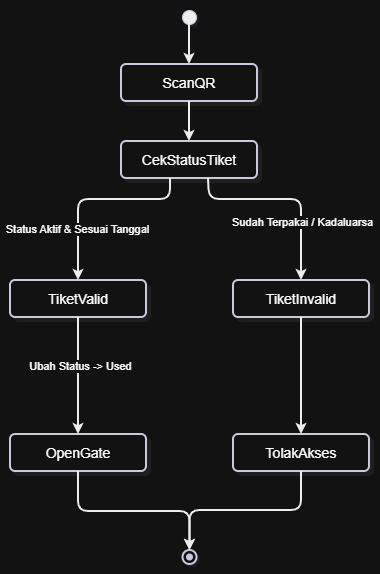

The diagram above was exported from draw.io. Its source (the exported page's mxGraphModel, read from the mxfile embedded in the PNG):
<mxGraphModel dx="1279" dy="864" grid="1" gridSize="10" guides="1" tooltips="1" connect="1" arrows="1" fold="1" page="1" pageScale="1" pageWidth="850" pageHeight="1100" math="0" shadow="0">
  <root>
    <mxCell id="0" />
    <mxCell id="1" parent="0" />
    <UserObject label="" mermaidData="{&#10;  &quot;data&quot;: &quot;stateDiagram-v2\n    [*] --&gt; ScanQR\n    ScanQR --&gt; CekStatusTiket\n    CekStatusTiket --&gt; TiketValid: Status Aktif &amp; Sesuai Tanggal\n    CekStatusTiket --&gt; TiketInvalid: Sudah Terpakai / Kadaluarsa\n    TiketValid --&gt; OpenGate: Ubah Status -&gt; Used\n    TiketInvalid --&gt; TolakAkses\n    OpenGate --&gt; [*]\n    TolakAkses --&gt; [*]\n&quot;,&#10;  &quot;config&quot;: null,&#10;  &quot;version&quot;: &quot;12&quot;&#10;}" id="CoIza6UK5EHvtEgas_SD-81">
      <mxCell connectable="0" parent="1" style="group;transparentBounds=1;editIcon=1;lockedGroup=0;groupPadding=10;fontColor=light-dark(#000000,#FFFFFF);labelBorderColor=none;fontFamily=Helvetica;labelBackgroundColor=none;" vertex="1">
        <mxGeometry as="geometry" />
      </mxCell>
    </UserObject>
    <UserObject label="" mermaidId="n:root_start" mermaidBaseStyle="ellipse;html=1;fillColor=#000000;strokeColor=#28253D;fontColor=#28253D;fontFamily=Recursive;fontSize=14;strokeWidth=1;shadow=1;shadowColor=#000000;shadowOffsetX=2;shadowOffsetY=2;shadowBlur=0;shadowOpacity=6;" mermaidBaseValue="" id="CoIza6UK5EHvtEgas_SD-82">
      <mxCell parent="CoIza6UK5EHvtEgas_SD-81" style="ellipse;html=1;fillColor=#000000;strokeColor=#28253D;fontColor=light-dark(#000000,#FFFFFF);fontFamily=Helvetica;fontSize=14;strokeWidth=1;shadow=1;shadowColor=#000000;shadowOffsetX=2;shadowOffsetY=2;shadowBlur=0;shadowOpacity=6;labelBorderColor=none;labelBackgroundColor=none;" vertex="1">
        <mxGeometry height="14" width="14" x="252" y="160" as="geometry" />
      </mxCell>
    </UserObject>
    <UserObject label="ScanQR" mermaidId="n:ScanQR" mermaidBaseStyle="rounded=1;absoluteArcSize=1;arcSize=10;html=1;whiteSpace=wrap;strokeWidth=2;fillColor=#ffffff;strokeColor=#28253D;fontColor=#28253D;fontFamily=Recursive;fontSize=14;shadow=1;shadowColor=#000000;shadowOffsetX=4;shadowOffsetY=4;shadowBlur=0;shadowOpacity=6;" mermaidBaseValue="ScanQR" id="CoIza6UK5EHvtEgas_SD-83">
      <mxCell parent="CoIza6UK5EHvtEgas_SD-81" style="rounded=1;absoluteArcSize=1;arcSize=10;html=1;whiteSpace=wrap;strokeWidth=2;fillColor=#ffffff;strokeColor=#28253D;fontColor=light-dark(#000000,#FFFFFF);fontFamily=Helvetica;fontSize=14;shadow=1;shadowColor=#000000;shadowOffsetX=4;shadowOffsetY=4;shadowBlur=0;shadowOpacity=6;labelBorderColor=none;labelBackgroundColor=none;" vertex="1">
        <mxGeometry height="37" width="136" x="191" y="214" as="geometry" />
      </mxCell>
    </UserObject>
    <UserObject label="CekStatusTiket" mermaidId="n:CekStatusTiket" mermaidBaseStyle="rounded=1;absoluteArcSize=1;arcSize=10;html=1;whiteSpace=wrap;strokeWidth=2;fillColor=#ffffff;strokeColor=#28253D;fontColor=#28253D;fontFamily=Recursive;fontSize=14;shadow=1;shadowColor=#000000;shadowOffsetX=4;shadowOffsetY=4;shadowBlur=0;shadowOpacity=6;" mermaidBaseValue="CekStatusTiket" id="CoIza6UK5EHvtEgas_SD-84">
      <mxCell parent="CoIza6UK5EHvtEgas_SD-81" style="rounded=1;absoluteArcSize=1;arcSize=10;html=1;whiteSpace=wrap;strokeWidth=2;fillColor=#ffffff;strokeColor=#28253D;fontColor=light-dark(#000000,#FFFFFF);fontFamily=Helvetica;fontSize=14;shadow=1;shadowColor=#000000;shadowOffsetX=4;shadowOffsetY=4;shadowBlur=0;shadowOpacity=6;labelBorderColor=none;labelBackgroundColor=none;" vertex="1">
        <mxGeometry height="37" width="136" x="191" y="291" as="geometry" />
      </mxCell>
    </UserObject>
    <UserObject label="TiketValid" mermaidId="n:TiketValid" mermaidBaseStyle="rounded=1;absoluteArcSize=1;arcSize=10;html=1;whiteSpace=wrap;strokeWidth=2;fillColor=#ffffff;strokeColor=#28253D;fontColor=#28253D;fontFamily=Recursive;fontSize=14;shadow=1;shadowColor=#000000;shadowOffsetX=4;shadowOffsetY=4;shadowBlur=0;shadowOpacity=6;" mermaidBaseValue="TiketValid" id="CoIza6UK5EHvtEgas_SD-85">
      <mxCell parent="CoIza6UK5EHvtEgas_SD-81" style="rounded=1;absoluteArcSize=1;arcSize=10;html=1;whiteSpace=wrap;strokeWidth=2;fillColor=#ffffff;strokeColor=#28253D;fontColor=light-dark(#000000,#FFFFFF);fontFamily=Helvetica;fontSize=14;shadow=1;shadowColor=#000000;shadowOffsetX=4;shadowOffsetY=4;shadowBlur=0;shadowOpacity=6;labelBorderColor=none;labelBackgroundColor=none;" vertex="1">
        <mxGeometry height="37" width="136" x="80" y="430" as="geometry" />
      </mxCell>
    </UserObject>
    <UserObject label="TiketInvalid" mermaidId="n:TiketInvalid" mermaidBaseStyle="rounded=1;absoluteArcSize=1;arcSize=10;html=1;whiteSpace=wrap;strokeWidth=2;fillColor=#ffffff;strokeColor=#28253D;fontColor=#28253D;fontFamily=Recursive;fontSize=14;shadow=1;shadowColor=#000000;shadowOffsetX=4;shadowOffsetY=4;shadowBlur=0;shadowOpacity=6;" mermaidBaseValue="TiketInvalid" id="CoIza6UK5EHvtEgas_SD-86">
      <mxCell parent="CoIza6UK5EHvtEgas_SD-81" style="rounded=1;absoluteArcSize=1;arcSize=10;html=1;whiteSpace=wrap;strokeWidth=2;fillColor=#ffffff;strokeColor=#28253D;fontColor=light-dark(#000000,#FFFFFF);fontFamily=Helvetica;fontSize=14;shadow=1;shadowColor=#000000;shadowOffsetX=4;shadowOffsetY=4;shadowBlur=0;shadowOpacity=6;labelBorderColor=none;labelBackgroundColor=none;" vertex="1">
        <mxGeometry height="37" width="136" x="303" y="430" as="geometry" />
      </mxCell>
    </UserObject>
    <UserObject label="OpenGate" mermaidId="n:OpenGate" mermaidBaseStyle="rounded=1;absoluteArcSize=1;arcSize=10;html=1;whiteSpace=wrap;strokeWidth=2;fillColor=#ffffff;strokeColor=#28253D;fontColor=#28253D;fontFamily=Recursive;fontSize=14;shadow=1;shadowColor=#000000;shadowOffsetX=4;shadowOffsetY=4;shadowBlur=0;shadowOpacity=6;" mermaidBaseValue="OpenGate" id="CoIza6UK5EHvtEgas_SD-87">
      <mxCell parent="CoIza6UK5EHvtEgas_SD-81" style="rounded=1;absoluteArcSize=1;arcSize=10;html=1;whiteSpace=wrap;strokeWidth=2;fillColor=#ffffff;strokeColor=#28253D;fontColor=light-dark(#000000,#FFFFFF);fontFamily=Helvetica;fontSize=14;shadow=1;shadowColor=#000000;shadowOffsetX=4;shadowOffsetY=4;shadowBlur=0;shadowOpacity=6;labelBorderColor=none;labelBackgroundColor=none;" vertex="1">
        <mxGeometry height="37" width="136" x="80" y="584" as="geometry" />
      </mxCell>
    </UserObject>
    <UserObject label="TolakAkses" mermaidId="n:TolakAkses" mermaidBaseStyle="rounded=1;absoluteArcSize=1;arcSize=10;html=1;whiteSpace=wrap;strokeWidth=2;fillColor=#ffffff;strokeColor=#28253D;fontColor=#28253D;fontFamily=Recursive;fontSize=14;shadow=1;shadowColor=#000000;shadowOffsetX=4;shadowOffsetY=4;shadowBlur=0;shadowOpacity=6;" mermaidBaseValue="TolakAkses" id="CoIza6UK5EHvtEgas_SD-88">
      <mxCell parent="CoIza6UK5EHvtEgas_SD-81" style="rounded=1;absoluteArcSize=1;arcSize=10;html=1;whiteSpace=wrap;strokeWidth=2;fillColor=#ffffff;strokeColor=#28253D;fontColor=light-dark(#000000,#FFFFFF);fontFamily=Helvetica;fontSize=14;shadow=1;shadowColor=#000000;shadowOffsetX=4;shadowOffsetY=4;shadowBlur=0;shadowOpacity=6;labelBorderColor=none;labelBackgroundColor=none;" vertex="1">
        <mxGeometry height="37" width="136" x="303" y="584" as="geometry" />
      </mxCell>
    </UserObject>
    <UserObject label="" mermaidId="n:root_end" mermaidBaseStyle="ellipse;html=1;fillColor=#ffffff;strokeColor=#28253D;strokeWidth=2;centerRadius=3.5;centerColor=#28253D;fontColor=#28253D;fontFamily=Recursive;fontSize=14;shadow=1;shadowColor=#000000;shadowOffsetX=2;shadowOffsetY=2;shadowBlur=0;shadowOpacity=6;" mermaidBaseValue="" id="CoIza6UK5EHvtEgas_SD-89">
      <mxCell parent="CoIza6UK5EHvtEgas_SD-81" style="ellipse;html=1;fillColor=#ffffff;strokeColor=#28253D;strokeWidth=2;centerRadius=3.5;centerColor=#28253D;fontColor=light-dark(#000000,#FFFFFF);fontFamily=Helvetica;fontSize=14;shadow=1;shadowColor=#000000;shadowOffsetX=2;shadowOffsetY=2;shadowBlur=0;shadowOpacity=6;labelBorderColor=none;labelBackgroundColor=none;" vertex="1">
        <mxGeometry height="14" width="14" x="252.5" y="700" as="geometry" />
      </mxCell>
    </UserObject>
    <UserObject label="" mermaidId="e:root_start-&gt;ScanQR#0" mermaidBaseStyle="edgeStyle=orthogonalEdgeStyle;rounded=1;curved=0;startArrow=none;endArrow=classic;endSize=5;fillColor=none;jumpStyle=arc;jumpSize=12;strokeColor=#000000;exitX=0.52;exitY=1;entryX=0.5;entryY=0;strokeWidth=2;targetPerimeterSpacing=3.5;" mermaidBaseValue="" id="CoIza6UK5EHvtEgas_SD-90">
      <mxCell edge="1" parent="CoIza6UK5EHvtEgas_SD-81" source="CoIza6UK5EHvtEgas_SD-82" style="edgeStyle=orthogonalEdgeStyle;rounded=1;curved=0;startArrow=none;endArrow=classic;endSize=5;fillColor=none;jumpStyle=arc;jumpSize=12;strokeColor=#000000;exitX=0.52;exitY=1;entryX=0.5;entryY=0;strokeWidth=2;targetPerimeterSpacing=3.5;fontColor=light-dark(#000000,#FFFFFF);labelBorderColor=none;fontFamily=Helvetica;labelBackgroundColor=none;" target="CoIza6UK5EHvtEgas_SD-83">
        <mxGeometry relative="1" as="geometry">
          <Array as="points" />
        </mxGeometry>
      </mxCell>
    </UserObject>
    <UserObject label="" mermaidId="e:ScanQR-&gt;CekStatusTiket#0" mermaidBaseStyle="edgeStyle=orthogonalEdgeStyle;rounded=1;curved=0;startArrow=none;endArrow=classic;endSize=5;fillColor=none;jumpStyle=arc;jumpSize=12;strokeColor=#000000;exitX=0.5;exitY=1;entryX=0.5;entryY=0.01;strokeWidth=2;targetPerimeterSpacing=3.5;" mermaidBaseValue="" id="CoIza6UK5EHvtEgas_SD-91">
      <mxCell edge="1" parent="CoIza6UK5EHvtEgas_SD-81" source="CoIza6UK5EHvtEgas_SD-83" style="edgeStyle=orthogonalEdgeStyle;rounded=1;curved=0;startArrow=none;endArrow=classic;endSize=5;fillColor=none;jumpStyle=arc;jumpSize=12;strokeColor=#000000;exitX=0.5;exitY=1;entryX=0.5;entryY=0.01;strokeWidth=2;targetPerimeterSpacing=3.5;fontColor=light-dark(#000000,#FFFFFF);labelBorderColor=none;fontFamily=Helvetica;labelBackgroundColor=none;" target="CoIza6UK5EHvtEgas_SD-84">
        <mxGeometry relative="1" as="geometry">
          <Array as="points" />
        </mxGeometry>
      </mxCell>
    </UserObject>
    <UserObject label="" mermaidId="e:CekStatusTiket-&gt;TiketValid#0" mermaidBaseStyle="edgeStyle=orthogonalEdgeStyle;rounded=1;curved=0;startArrow=none;endArrow=classic;endSize=5;fillColor=none;jumpStyle=arc;jumpSize=12;strokeColor=#000000;html=1;fontSize=16;labelBackgroundColor=#cccccc;fontFamily=Recursive;fontColor=#28253D;exitX=0.36;exitY=1;entryX=0.5;entryY=0;strokeWidth=2;targetPerimeterSpacing=3.5;" mermaidBaseValue="Status Aktif &amp; Sesuai Tanggal" id="CoIza6UK5EHvtEgas_SD-92">
      <mxCell edge="1" parent="CoIza6UK5EHvtEgas_SD-81" source="CoIza6UK5EHvtEgas_SD-84" style="edgeStyle=orthogonalEdgeStyle;rounded=1;curved=0;startArrow=none;endArrow=classic;endSize=5;fillColor=none;jumpStyle=arc;jumpSize=12;strokeColor=#000000;html=1;fontSize=14;labelBackgroundColor=none;fontFamily=Helvetica;fontColor=light-dark(#000000,#FFFFFF);exitX=0.36;exitY=1;entryX=0.5;entryY=0;strokeWidth=2;targetPerimeterSpacing=3.5;labelBorderColor=none;" target="CoIza6UK5EHvtEgas_SD-85">
        <mxGeometry relative="1" x="0.3814" y="2" as="geometry">
          <mxPoint as="offset" />
          <Array as="points">
            <mxPoint x="240" y="349" />
            <mxPoint x="148" y="349" />
          </Array>
        </mxGeometry>
      </mxCell>
    </UserObject>
    <mxCell id="CoIza6UK5EHvtEgas_SD-117" connectable="0" parent="CoIza6UK5EHvtEgas_SD-92" style="edgeLabel;html=1;align=center;verticalAlign=middle;resizable=0;points=[];" value="Status Aktif &amp;amp; Sesuai Tanggal" vertex="1">
      <mxGeometry relative="1" x="0.4742" y="-2" as="geometry">
        <mxPoint as="offset" />
      </mxGeometry>
    </mxCell>
    <UserObject label="" mermaidId="e:CekStatusTiket-&gt;TiketInvalid#0" mermaidBaseStyle="edgeStyle=orthogonalEdgeStyle;rounded=1;curved=0;startArrow=none;endArrow=classic;endSize=5;fillColor=none;jumpStyle=arc;jumpSize=12;strokeColor=#000000;html=1;fontSize=16;labelBackgroundColor=#cccccc;fontFamily=Recursive;fontColor=#28253D;exitX=0.64;exitY=1;entryX=0.5;entryY=0;strokeWidth=2;targetPerimeterSpacing=3.5;" mermaidBaseValue="Sudah Terpakai / Kadaluarsa" id="CoIza6UK5EHvtEgas_SD-93">
      <mxCell edge="1" parent="CoIza6UK5EHvtEgas_SD-81" source="CoIza6UK5EHvtEgas_SD-84" style="edgeStyle=orthogonalEdgeStyle;rounded=1;curved=0;startArrow=none;endArrow=classic;endSize=5;fillColor=none;jumpStyle=arc;jumpSize=12;strokeColor=#000000;html=1;fontSize=14;labelBackgroundColor=none;fontFamily=Helvetica;fontColor=light-dark(#000000,#FFFFFF);exitX=0.64;exitY=1;entryX=0.5;entryY=0;strokeWidth=2;targetPerimeterSpacing=3.5;labelBorderColor=none;" target="CoIza6UK5EHvtEgas_SD-86">
        <mxGeometry relative="1" as="geometry">
          <Array as="points">
            <mxPoint x="279" y="349" />
            <mxPoint x="371" y="349" />
            <mxPoint x="371" y="448" />
          </Array>
        </mxGeometry>
      </mxCell>
    </UserObject>
    <mxCell id="CoIza6UK5EHvtEgas_SD-118" connectable="0" parent="CoIza6UK5EHvtEgas_SD-93" style="edgeLabel;html=1;align=center;verticalAlign=middle;resizable=0;points=[];" value="Sudah Terpakai / Kadaluarsa" vertex="1">
      <mxGeometry relative="1" x="0.1686" y="-2" as="geometry">
        <mxPoint x="2" y="23" as="offset" />
      </mxGeometry>
    </mxCell>
    <UserObject label="" mermaidId="e:TiketValid-&gt;OpenGate#0" mermaidBaseStyle="edgeStyle=orthogonalEdgeStyle;rounded=1;curved=0;startArrow=none;endArrow=classic;endSize=5;fillColor=none;jumpStyle=arc;jumpSize=12;strokeColor=#000000;html=1;fontSize=16;labelBackgroundColor=#cccccc;fontFamily=Recursive;fontColor=#28253D;exitX=0.5;exitY=0.99;entryX=0.5;entryY=0;strokeWidth=2;targetPerimeterSpacing=3.5;" mermaidBaseValue="Ubah Status -&gt; Used" id="CoIza6UK5EHvtEgas_SD-94">
      <mxCell edge="1" parent="CoIza6UK5EHvtEgas_SD-81" source="CoIza6UK5EHvtEgas_SD-85" style="edgeStyle=orthogonalEdgeStyle;rounded=1;curved=0;startArrow=none;endArrow=classic;endSize=5;fillColor=none;jumpStyle=arc;jumpSize=12;strokeColor=#000000;html=1;fontSize=14;labelBackgroundColor=none;fontFamily=Helvetica;fontColor=light-dark(#000000,#FFFFFF);exitX=0.5;exitY=0.99;entryX=0.5;entryY=0;strokeWidth=2;targetPerimeterSpacing=3.5;labelBorderColor=none;" target="CoIza6UK5EHvtEgas_SD-87">
        <mxGeometry relative="1" as="geometry">
          <Array as="points" />
        </mxGeometry>
      </mxCell>
    </UserObject>
    <mxCell id="CoIza6UK5EHvtEgas_SD-119" connectable="0" parent="CoIza6UK5EHvtEgas_SD-94" style="edgeLabel;html=1;align=center;verticalAlign=middle;resizable=0;points=[];" value="Ubah Status -&amp;gt; Used" vertex="1">
      <mxGeometry relative="1" x="-0.1825" y="1" as="geometry">
        <mxPoint as="offset" />
      </mxGeometry>
    </mxCell>
    <UserObject label="" mermaidId="e:TiketInvalid-&gt;TolakAkses#0" mermaidBaseStyle="edgeStyle=orthogonalEdgeStyle;rounded=1;curved=0;startArrow=none;endArrow=classic;endSize=5;fillColor=none;jumpStyle=arc;jumpSize=12;strokeColor=#000000;exitX=0.5;exitY=1;entryX=0.5;entryY=0;strokeWidth=2;targetPerimeterSpacing=3.5;" mermaidBaseValue="" id="CoIza6UK5EHvtEgas_SD-95">
      <mxCell edge="1" parent="CoIza6UK5EHvtEgas_SD-81" source="CoIza6UK5EHvtEgas_SD-86" style="edgeStyle=orthogonalEdgeStyle;rounded=1;curved=0;startArrow=none;endArrow=classic;endSize=5;fillColor=none;jumpStyle=arc;jumpSize=12;strokeColor=#000000;exitX=0.5;exitY=1;entryX=0.5;entryY=0;strokeWidth=2;targetPerimeterSpacing=3.5;fontColor=light-dark(#000000,#FFFFFF);labelBorderColor=none;fontFamily=Helvetica;labelBackgroundColor=none;" target="CoIza6UK5EHvtEgas_SD-88">
        <mxGeometry relative="1" as="geometry">
          <Array as="points" />
        </mxGeometry>
      </mxCell>
    </UserObject>
    <UserObject label="" mermaidId="e:OpenGate-&gt;root_end#0" mermaidBaseStyle="edgeStyle=orthogonalEdgeStyle;rounded=1;curved=0;startArrow=none;endArrow=classic;endSize=5;fillColor=none;jumpStyle=arc;jumpSize=12;strokeColor=#000000;exitX=0.5;exitY=1;entryX=0.52;entryY=0.02;strokeWidth=2;targetPerimeterSpacing=3.5;" mermaidBaseValue="" id="CoIza6UK5EHvtEgas_SD-96">
      <mxCell edge="1" parent="CoIza6UK5EHvtEgas_SD-81" source="CoIza6UK5EHvtEgas_SD-87" style="edgeStyle=orthogonalEdgeStyle;rounded=1;curved=0;startArrow=none;endArrow=classic;endSize=5;fillColor=none;jumpStyle=arc;jumpSize=12;strokeColor=#000000;exitX=0.5;exitY=1;entryX=0.52;entryY=0.02;strokeWidth=2;targetPerimeterSpacing=3.5;fontColor=light-dark(#000000,#FFFFFF);labelBorderColor=none;fontFamily=Helvetica;labelBackgroundColor=none;" target="CoIza6UK5EHvtEgas_SD-89">
        <mxGeometry relative="1" as="geometry">
          <Array as="points">
            <mxPoint x="148" y="661" />
            <mxPoint x="260" y="661" />
          </Array>
        </mxGeometry>
      </mxCell>
    </UserObject>
    <UserObject label="" mermaidId="e:TolakAkses-&gt;root_end#0" mermaidBaseStyle="edgeStyle=orthogonalEdgeStyle;rounded=1;curved=0;startArrow=none;endArrow=classic;endSize=5;fillColor=none;jumpStyle=arc;jumpSize=12;strokeColor=#000000;exitX=0.5;exitY=1;entryX=0.52;entryY=0.02;strokeWidth=2;targetPerimeterSpacing=3.5;" mermaidBaseValue="" id="CoIza6UK5EHvtEgas_SD-97">
      <mxCell edge="1" parent="CoIza6UK5EHvtEgas_SD-81" source="CoIza6UK5EHvtEgas_SD-88" style="edgeStyle=orthogonalEdgeStyle;rounded=1;curved=0;startArrow=none;endArrow=classic;endSize=5;fillColor=none;jumpStyle=arc;jumpSize=12;strokeColor=#000000;exitX=0.5;exitY=1;entryX=0.52;entryY=0.02;strokeWidth=2;targetPerimeterSpacing=3.5;fontColor=light-dark(#000000,#FFFFFF);labelBorderColor=none;fontFamily=Helvetica;labelBackgroundColor=none;" target="CoIza6UK5EHvtEgas_SD-89">
        <mxGeometry relative="1" as="geometry">
          <Array as="points">
            <mxPoint x="371" y="660" />
            <mxPoint x="260" y="660" />
          </Array>
        </mxGeometry>
      </mxCell>
    </UserObject>
  </root>
</mxGraphModel>